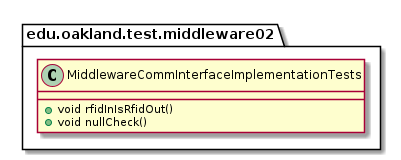

The diagram above was rendered by PlantUML. Its source (embedded in the PNG):
@startuml MiddlewareCommInterfaceImplementationTests

package edu.oakland.test.middleware02 {
    class MiddlewareCommInterfaceImplementationTests {
        + void rfidInIsRfidOut()
        + void nullCheck()
    }
}

@enduml